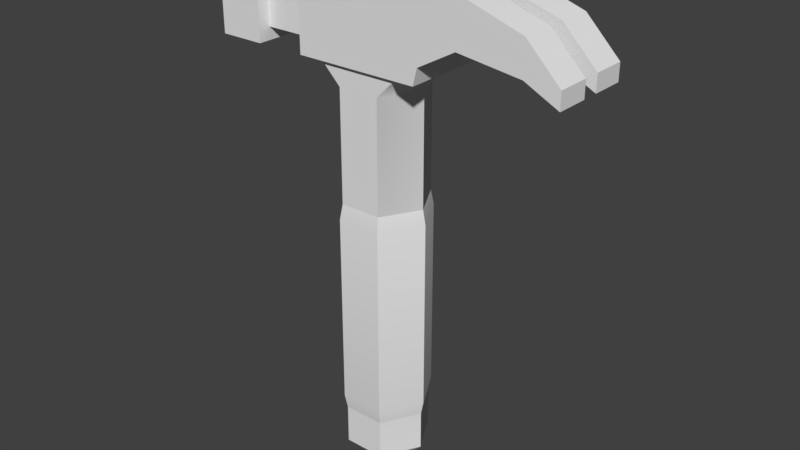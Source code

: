 # Source: hammer.blend  (saved by Blender 2.79.7; exported with 4.5.12 LTS)
import bpy
from mathutils import Matrix  # noqa: F401  (used for matrix-valued properties, if any)

bpy.ops.wm.read_factory_settings(use_empty=True)
scene = bpy.context.scene
scene.name = 'Scene'

# ---- collections
col_collection_1 = bpy.data.collections.new('Collection 1'); scene.collection.children.link(col_collection_1)

# ---- materials (node trees are filled in below, after node groups)
mat_wood = bpy.data.materials.new('wood')
mat_wood.alpha_threshold = 0.0
mat_wood.use_transparent_shadow = False
mat_wood.roughness = 0.5
mat_black = bpy.data.materials.new('black')
mat_black.alpha_threshold = 0.0
mat_black.use_transparent_shadow = False
mat_black.roughness = 0.5

# ---- material node trees

# ---- world
world_world = bpy.data.worlds.new('World'); scene.world = world_world
world_world.color = (0.05088, 0.05088, 0.05088)
world_world.use_sun_shadow = False
world_world.sun_shadow_jitter_overblur = 0.0

# ---- meshes
me_mesh = bpy.data.meshes.new('Mesh')
me_mesh.from_pydata([(-0.05, 0.09, 0.1), (-0.05, 0.09, -0.8), (0.05, -0.09, 0.1), (-0.1, 0.09, 0.15), (-0.1, 0.0, 0.15), (-0.1, 0.0, 0.1), (-0.1, 0.0, -0.8), (-0.08, 0.0, -0.82), (-0.1, -0.09, 0.15), (-0.04, 0.07, -0.82), (0.1, 0.0, 0.15), (0.1, 0.0, 0.1), (0.05, -0.09, -0.8), (0.1, -0.09, 0.15), (0.05, 0.09, -0.8), (0.1, 0.09, 0.15), (0.05, 0.09, 0.1), (0.08, 0.0, -0.82), (0.04, 0.07, -0.82), (0.0, 0.0, -0.82), (-0.04, -0.07, -0.82), (0.04, -0.07, -0.82), (-0.05, -0.09, -0.8), (-0.02073, 0.03389, 0.3703), (-0.06267, -6.685e-11, 0.3495), (-0.03153, -0.05449, 0.3495), (-0.02073, -0.03389, 0.3703), (0.03074, -0.05449, 0.3495), (0.01994, -0.03389, 0.3703), (-0.03153, 0.05449, 0.3495), (0.03074, 0.05449, 0.3495), (0.06188, -6.685e-11, 0.3495), (0.04028, -5.945e-11, 0.3703), (-0.0003934, -5.945e-11, 0.3703), (-0.04107, -5.945e-11, 0.3703), (0.01994, 0.03389, 0.3703), (-0.05, -0.09, 0.1), (0.1, 0.0, -0.8), (0.2508, 0.1, 0.24), (0.1608, 0.1, 0.19), (0.1608, -0.1, 0.19), (0.1508, -0.1, 0.15), (0.1508, 0.1, 0.15), (0.2008, 0.1, 0.35), (0.2008, -0.1, 0.35), (-0.1492, -0.1, 0.35), (-0.1792, -0.07, 0.32), (-0.1792, 0.07, 0.18), (-0.2692, -0.07, 0.18), (-0.2692, 0.07, 0.32), (-0.2692, 0.07, 0.18), (-0.2692, -0.07, 0.32), (-0.1792, -0.07, 0.18), (-0.2692, -0.1, 0.35), (-0.2692, -0.1, 0.15), (-0.3792, -0.1, 0.15), (-0.4092, -0.06999, 0.18), (0.2508, -0.1, 0.24), (0.4008, -0.1, 0.3), (0.2508, -0.02, 0.24), (0.4008, -0.1, 0.22), (0.4808, -0.02, 0.18), (0.2508, -0.1, 0.35), (0.4008, -0.02, 0.3), (0.2508, -0.02, 0.35), (0.4808, -0.1, 0.22), (0.4008, -0.02, 0.22), (0.4808, -0.02, 0.22), (0.4808, -0.1, 0.18), (0.4808, 0.1, 0.22), (0.2508, 0.02, 0.35), (0.4808, 0.02, 0.18), (0.4008, 0.1, 0.3), (0.4808, 0.1, 0.18), (0.4008, 0.1, 0.22), (0.4008, 0.02, 0.22), (0.4808, 0.02, 0.22), (0.4008, 0.02, 0.3), (0.2508, 0.1, 0.35), (0.2508, 0.02, 0.24), (-0.05349, -0.09631, -0.2032), (0.05352, 0.09631, -0.2032), (-0.4092, 0.06999, 0.18), (-0.3792, 0.1, 0.35), (-0.3792, -0.1, 0.35), (-0.4092, 0.06999, 0.32), (-0.3792, 0.1, 0.15), (-0.4092, -0.06999, 0.32), (-0.1492, 0.1, 0.35), (-0.1492, -0.1, 0.15), (-0.1492, 0.1, 0.15), (-0.2692, 0.1, 0.15), (0.09909, 0.0, -0.7073), (0.05352, -0.09631, -0.6668), (0.04955, -0.08918, -0.7073), (-0.09909, 0.0, -0.7073), (-0.05349, 0.09631, -0.6668), (0.05352, 0.09631, -0.6668), (0.04955, 0.08918, -0.7073), (-0.04955, -0.08918, -0.7073), (-0.05349, -0.09631, -0.6668), (-0.09909, 0.0, -0.1627), (-0.04955, 0.08918, -0.1627), (0.04955, 0.08918, -0.1627), (-0.05349, 0.09631, -0.2032), (-0.107, 3.313e-10, -0.2032), (0.04955, -0.08918, -0.1627), (0.09909, 0.0, -0.1627), (0.05352, -0.09631, -0.2032), (0.107, 3.313e-10, -0.2032), (-0.04955, -0.08918, -0.1627), (0.107, 3.313e-10, -0.6668), (-0.107, 3.313e-10, -0.6668), (-0.1792, 0.07, 0.32), (-0.2692, 0.1, 0.35), (-0.04955, 0.08918, -0.7073)], [], [(16, 14, 1), (1, 0, 16), (3, 16, 0), (36, 22, 12), (12, 2, 36), (13, 36, 2), (16, 3, 15), (4, 3, 5), (5, 8, 4), (5, 0, 6), (18, 9, 1), (5, 3, 0), (22, 5, 6), (6, 7, 22), (5, 36, 8), (9, 7, 6), (5, 22, 36), (10, 13, 11), (11, 15, 10), (11, 2, 37), (37, 12, 21), (20, 21, 12), (11, 13, 2), (37, 17, 14), (37, 14, 11), (16, 15, 11), (11, 14, 16), (18, 19, 9), (19, 18, 17), (19, 7, 9), (21, 20, 19), (20, 7, 19), (18, 14, 17), (14, 18, 1), (21, 17, 37), (22, 20, 12), (20, 22, 7), (6, 1, 9), (24, 34, 23), (34, 24, 25), (23, 29, 24), (25, 26, 34), (27, 28, 26), (28, 27, 31), (26, 25, 27), (31, 32, 28), (35, 30, 29), (30, 35, 32), (32, 31, 30), (29, 23, 35), (34, 33, 23), (34, 26, 33), (28, 33, 26), (33, 28, 32), (32, 35, 33), (23, 33, 35), (8, 36, 13), (19, 17, 21), (1, 6, 0), (12, 37, 2), (57, 44, 40), (44, 57, 62), (38, 43, 78), (38, 39, 43), (38, 40, 39), (40, 38, 57), (62, 43, 44), (43, 62, 78), (41, 45, 89), (41, 44, 45), (42, 88, 43), (42, 90, 88), (89, 90, 42), (42, 41, 89), (43, 41, 42), (43, 44, 41), (44, 88, 45), (44, 43, 88), (49, 46, 113), (49, 51, 46), (47, 52, 48), (48, 50, 47), (113, 47, 50), (50, 49, 113), (52, 51, 48), (52, 46, 51), (53, 83, 84), (53, 114, 83), (91, 54, 55), (55, 86, 91), (114, 91, 86), (86, 83, 114), (54, 84, 55), (54, 53, 84), (82, 87, 85), (87, 82, 56), (60, 62, 57), (68, 58, 60), (60, 58, 62), (59, 64, 63), (63, 66, 59), (66, 57, 59), (57, 66, 60), (61, 60, 66), (58, 64, 62), (64, 58, 63), (65, 67, 63), (63, 58, 65), (61, 68, 60), (67, 61, 66), (66, 63, 67), (68, 65, 58), (68, 61, 67), (67, 65, 68), (69, 71, 73), (69, 76, 71), (75, 70, 79), (71, 76, 77), (77, 75, 71), (69, 74, 72), (38, 72, 74), (69, 73, 74), (74, 79, 38), (73, 71, 75), (75, 74, 73), (72, 76, 69), (76, 72, 77), (77, 78, 70), (77, 72, 78), (74, 75, 79), (38, 78, 72), (75, 77, 70), (93, 108, 80), (80, 100, 93), (81, 96, 104), (81, 97, 96), (85, 83, 82), (84, 83, 85), (85, 87, 84), (86, 55, 56), (56, 82, 86), (84, 87, 55), (56, 55, 87), (82, 83, 86), (90, 47, 88), (45, 88, 113), (113, 46, 45), (90, 89, 52), (45, 46, 89), (52, 89, 46), (90, 52, 47), (51, 53, 48), (49, 114, 51), (53, 54, 48), (54, 91, 50), (49, 50, 91), (91, 114, 49), (48, 54, 50), (97, 81, 109), (92, 97, 111), (111, 94, 92), (93, 111, 108), (111, 93, 94), (99, 94, 93), (106, 110, 80), (100, 80, 105), (95, 100, 112), (112, 115, 95), (96, 112, 104), (96, 115, 112), (98, 97, 92), (98, 96, 97), (99, 100, 95), (100, 99, 93), (104, 102, 81), (105, 101, 104), (101, 105, 110), (104, 101, 102), (81, 102, 103), (103, 109, 81), (112, 105, 104), (108, 106, 80), (106, 108, 107), (109, 107, 108), (107, 109, 103), (110, 105, 80), (109, 111, 97), (111, 109, 108), (105, 112, 100), (113, 88, 47), (53, 51, 114), (115, 96, 98)])
me_mesh.polygons.foreach_set('use_smooth', [True] * 192)
me_mesh.polygons.foreach_set('material_index', [0, 0, 0, 0, 0, 0, 0, 0, 0, 0, 0, 0, 0, 0, 0, 0, 0, 0, 0, 0, 0, 0, 0, 0, 0, 0, 0, 0, 0, 0, 0, 0, 0, 0, 0, 0, 0, 0, 0, 0, 0, 0, 0, 0, 0, 0, 0, 0, 0, 0, 0, 0, 0, 0, 0, 0, 0, 0, 0, 0, 1, 1, 1, 1, 1, 1, 1, 1, 1, 1, 1, 1, 1, 1, 1, 1, 1, 1, 1, 1, 1, 1, 1, 1, 1, 1, 1, 1, 1, 1, 1, 1, 1, 1, 1, 1, 1, 1, 1, 1, 1, 1, 1, 1, 1, 1, 1, 1, 1, 1, 1, 1, 1, 1, 1, 1, 1, 1, 1, 1, 1, 1, 1, 1, 1, 1, 1, 1, 1, 1, 1, 1, 1, 1, 1, 1, 1, 1, 1, 1, 1, 1, 1, 1, 1, 1, 1, 1, 1, 1, 1, 1, 1, 1, 1, 1, 1, 1, 1, 1, 1, 1, 1, 1, 1, 1, 1, 1, 1, 1, 1, 1, 1, 1, 1, 1, 1, 1, 1, 1, 1, 1, 1, 1, 1, 1, 1, 1, 1, 1, 1, 1])
_uv = me_mesh.uv_layers.new(name='UVMap')
_uv.uv.foreach_set('vector', [0.0, 1.0, 0.0, 1.0, 0.0, 1.0, 0.0, 1.0, 0.0, 1.0, 0.0, 1.0, 0.0, 1.0, 0.0, 1.0, 0.0, 1.0, 0.0, 1.0, 0.0, 1.0, 0.0, 1.0, 0.0, 1.0, 0.0, 1.0, 0.0, 1.0, 0.0, 1.0, 0.0, 1.0, 0.0, 1.0, 0.0, 1.0, 0.0, 1.0, 0.0, 1.0, 0.0, 1.0, 0.0, 1.0, 0.0, 1.0, 0.0, 1.0, 0.0, 1.0, 0.0, 1.0, 0.0, 1.0, 0.0, 1.0, 0.0, 1.0, 0.0, 1.0, 0.0, 1.0, 0.0, 1.0, 0.0, 1.0, 0.0, 1.0, 0.0, 1.0, 0.0, 1.0, 0.0, 1.0, 0.0, 1.0, 0.0, 1.0, 0.0, 1.0, 0.0, 1.0, 0.0, 1.0, 0.0, 1.0, 0.0, 1.0, 0.0, 1.0, 0.0, 1.0, 0.0, 1.0, 0.0, 1.0, 0.0, 1.0, 0.0, 1.0, 0.0, 1.0, 0.0, 1.0, 0.0, 1.0, 0.0, 1.0, 0.0, 1.0, 0.0, 1.0, 0.0, 1.0, 0.0, 1.0, 0.0, 1.0, 0.0, 1.0, 0.0, 1.0, 0.0, 1.0, 0.0, 1.0, 0.0, 1.0, 0.0, 1.0, 0.0, 1.0, 0.0, 1.0, 0.0, 1.0, 0.0, 1.0, 0.0, 1.0, 0.0, 1.0, 0.0, 1.0, 0.0, 1.0, 0.0, 1.0, 0.0, 1.0, 0.0, 1.0, 0.0, 1.0, 0.0, 1.0, 0.0, 1.0, 0.0, 1.0, 0.0, 1.0, 0.0, 1.0, 0.0, 1.0, 0.0, 1.0, 0.0, 1.0, 0.0, 1.0, 0.0, 1.0, 0.0, 1.0, 0.0, 1.0, 0.0, 1.0, 0.0, 1.0, 0.0, 1.0, 0.0, 1.0, 0.0, 1.0, 0.0, 1.0, 0.0, 1.0, 0.0, 1.0, 0.0, 1.0, 0.0, 1.0, 0.0, 1.0, 0.0, 1.0, 0.0, 1.0, 0.0, 1.0, 0.0, 1.0, 0.0, 1.0, 0.0, 1.0, 0.0, 1.0, 0.0, 1.0, 0.0, 1.0, 0.0, 1.0, 0.0, 1.0, 0.0, 1.0, 0.0, 1.0, 0.0, 1.0, 0.0, 1.0, 0.0, 1.0, 0.0, 1.0, 0.0, 1.0, 0.0, 1.0, 0.0, 1.0, 0.0, 1.0, 0.0, 1.0, 0.0, 1.0, 0.0, 1.0, 0.0, 1.0, 0.0, 1.0, 0.0, 1.0, 0.0, 1.0, 0.0, 1.0, 0.0, 1.0, 0.0, 1.0, 0.0, 1.0, 0.0, 1.0, 0.0, 1.0, 0.0, 1.0, 0.0, 1.0, 0.0, 1.0, 0.0, 1.0, 0.0, 1.0, 0.0, 1.0, 0.0, 1.0, 0.0, 1.0, 0.0, 1.0, 0.0, 1.0, 0.0, 1.0, 0.0, 1.0, 0.0, 1.0, 0.0, 1.0, 0.0, 1.0, 0.0, 1.0, 0.0, 1.0, 0.0, 1.0, 0.0, 1.0, 0.0, 1.0, 0.0, 1.0, 0.0, 1.0, 0.0, 1.0, 0.0, 1.0, 0.0, 1.0, 0.0, 1.0, 0.0, 1.0, 0.0, 1.0, 0.0, 1.0, 0.0, 1.0, 0.0, 1.0, 0.0, 1.0, 0.0, 1.0, 0.0, 1.0, 0.0, 1.0, 0.0, 1.0, 0.0, 1.0, 0.0, 1.0, 0.0, 1.0, 0.0, 1.0, 0.0, 1.0, 0.0, 1.0, 0.0, 1.0, 0.0, 1.0, 0.0, 1.0, 0.0, 1.0, 0.0, 1.0, 0.0, 1.0, 0.0, 1.0, 0.0, 1.0, 0.0, 1.0, 0.0, 1.0, 0.0, 1.0, 0.0, 1.0, 0.0, 1.0, 0.0, 1.0, 0.0, 1.0, 0.0, 1.0, 0.0, 1.0, 0.0, 1.0, 0.0, 1.0, 0.0, 1.0, 0.0, 1.0, 0.0, 1.0, 0.0, 1.0, 0.0, 1.0, 0.0, 1.0, 0.0, 1.0, 0.0, 1.0, 0.0, 1.0, 0.0, 1.0, 0.0, 1.0, 0.0, 1.0, 0.0, 1.0, 0.0, 1.0, 0.0, 1.0, 0.0, 1.0, 0.0, 1.0, 0.0, 1.0, 0.0, 1.0, 0.0, 1.0, 0.0, 1.0, 0.0, 1.0, 0.0, 1.0, 0.0, 1.0, 0.0, 1.0, 0.0, 1.0, 0.0, 1.0, 0.0, 1.0, 0.0, 1.0, 0.0, 1.0, 0.0, 1.0, 0.0, 1.0, 0.0, 1.0, 0.0, 1.0, 0.0, 1.0, 0.0, 1.0, 0.0, 1.0, 0.0, 1.0, 0.0, 1.0, 0.0, 1.0, 0.0, 1.0, 0.0, 1.0, 0.0, 1.0, 0.0, 1.0, 0.0, 1.0, 0.0, 1.0, 0.0, 1.0, 0.0, 1.0, 0.0, 1.0, 0.0, 1.0, 0.0, 1.0, 0.0, 1.0, 0.0, 1.0, 0.0, 1.0, 0.0, 1.0, 0.0, 1.0, 0.0, 1.0, 0.0, 1.0, 0.0, 1.0, 0.0, 1.0, 0.0, 1.0, 0.0, 1.0, 0.0, 1.0, 0.0, 1.0, 0.0, 1.0, 0.0, 1.0, 0.0, 1.0, 0.0, 1.0, 0.0, 1.0, 0.0, 1.0, 0.0, 1.0, 0.0, 1.0, 0.0, 1.0, 0.0, 1.0, 0.0, 1.0, 0.0, 1.0, 0.0, 1.0, 0.0, 1.0, 0.0, 1.0, 0.0, 1.0, 0.0, 1.0, 0.0, 1.0, 0.0, 1.0, 0.0, 1.0, 0.0, 1.0, 0.0, 1.0, 0.0, 1.0, 0.0, 1.0, 0.0, 1.0, 0.0, 1.0, 0.0, 1.0, 0.0, 1.0, 0.0, 1.0, 0.0, 1.0, 0.0, 1.0, 0.0, 1.0, 0.0, 1.0, 0.0, 1.0, 0.0, 1.0, 0.0, 1.0, 0.0, 1.0, 0.0, 1.0, 0.0, 1.0, 0.0, 1.0, 0.0, 1.0, 0.0, 1.0, 0.0, 1.0, 0.0, 1.0, 0.0, 1.0, 0.0, 1.0, 0.0, 1.0, 0.0, 1.0, 0.0, 1.0, 0.0, 1.0, 0.0, 1.0, 0.0, 1.0, 0.0, 1.0, 0.0, 1.0, 0.0, 1.0, 0.0, 1.0, 0.0, 1.0, 0.0, 1.0, 0.0, 1.0, 0.0, 1.0, 0.0, 1.0, 0.0, 1.0, 0.0, 1.0, 0.0, 1.0, 0.0, 1.0, 0.0, 1.0, 0.0, 1.0, 0.0, 1.0, 0.0, 1.0, 0.0, 1.0, 0.0, 1.0, 0.0, 1.0, 0.0, 1.0, 0.0, 1.0, 0.0, 1.0, 0.0, 1.0, 0.0, 1.0, 0.0, 1.0, 0.0, 1.0, 0.0, 1.0, 0.0, 1.0, 0.0, 1.0, 0.0, 1.0, 0.0, 1.0, 0.0, 1.0, 0.0, 1.0, 0.0, 1.0, 0.0, 1.0, 0.0, 1.0, 0.0, 1.0, 0.0, 1.0, 0.0, 1.0, 0.0, 1.0, 0.0, 1.0, 0.0, 1.0, 0.0, 1.0, 0.0, 1.0, 0.0, 1.0, 0.0, 1.0, 0.0, 1.0, 0.0, 1.0, 0.0, 1.0, 0.0, 1.0, 0.0, 1.0, 0.0, 1.0, 0.0, 1.0, 0.0, 1.0, 0.0, 1.0, 0.0, 1.0, 0.0, 1.0, 0.0, 1.0, 0.0, 1.0, 0.0, 1.0, 0.0, 1.0, 0.0, 1.0, 0.0, 1.0, 0.0, 1.0, 0.0, 1.0, 0.0, 1.0, 0.0, 1.0, 0.0, 1.0, 0.0, 1.0, 0.0, 1.0, 0.0, 1.0, 0.0, 1.0, 0.0, 1.0, 0.0, 1.0, 0.0, 1.0, 0.0, 1.0, 0.0, 1.0, 0.0, 1.0, 0.0, 1.0, 0.0, 1.0, 0.0, 1.0, 0.0, 1.0, 0.0, 1.0, 0.0, 1.0, 0.0, 1.0, 0.0, 1.0, 0.0, 1.0, 0.0, 1.0, 0.0, 1.0, 0.0, 1.0, 0.0, 1.0, 0.0, 1.0, 0.0, 1.0, 0.0, 1.0, 0.0, 1.0, 0.0, 1.0, 0.0, 1.0, 0.0, 1.0, 0.0, 1.0, 0.0, 1.0, 0.0, 1.0, 0.0, 1.0, 0.0, 1.0, 0.0, 1.0, 0.0, 1.0, 0.0, 1.0, 0.0, 1.0, 0.0, 1.0, 0.0, 1.0, 0.0, 1.0, 0.0, 1.0, 0.0, 1.0, 0.0, 1.0, 0.0, 1.0, 0.0, 1.0, 0.0, 1.0, 0.0, 1.0, 0.0, 1.0, 0.0, 1.0, 0.0, 1.0, 0.0, 1.0, 0.0, 1.0, 0.0, 1.0, 0.0, 1.0, 0.0, 1.0, 0.0, 1.0, 0.0, 1.0, 0.0, 1.0, 0.0, 1.0, 0.0, 1.0, 0.0, 1.0, 0.0, 1.0, 0.0, 1.0, 0.0, 1.0, 0.0, 1.0, 0.0, 1.0, 0.0, 1.0, 0.0, 1.0, 0.0, 1.0, 0.0, 1.0, 0.0, 1.0, 0.0, 1.0, 0.0, 1.0, 0.0, 1.0, 0.0, 1.0, 0.0, 1.0, 0.0, 1.0, 0.0, 1.0, 0.0, 1.0, 0.0, 1.0, 0.0, 1.0, 0.0, 1.0, 0.0, 1.0, 0.0, 1.0, 0.0, 1.0, 0.0, 1.0, 0.0, 1.0, 0.0, 1.0, 0.0, 1.0, 0.0, 1.0, 0.0, 1.0, 0.0, 1.0, 0.0, 1.0, 0.0, 1.0, 0.0, 1.0, 0.0, 1.0, 0.0, 1.0, 0.0, 1.0, 0.0, 1.0, 0.0, 1.0, 0.0, 1.0, 0.0, 1.0, 0.0, 1.0, 0.0, 1.0, 0.0, 1.0, 0.0, 1.0, 0.0, 1.0, 0.0, 1.0, 0.0, 1.0, 0.0, 1.0, 0.0, 1.0, 0.0, 1.0, 0.0, 1.0, 0.0, 1.0, 0.0, 1.0, 0.0, 1.0, 0.0, 1.0, 0.0, 1.0, 0.0, 1.0, 0.0, 1.0, 0.0, 1.0, 0.0, 1.0, 0.0, 1.0, 0.0, 1.0, 0.0, 1.0, 0.0, 1.0, 0.0, 1.0, 0.0, 1.0, 0.0, 1.0, 0.0, 1.0, 0.0, 1.0, 0.0, 1.0, 0.0, 1.0, 0.0, 1.0, 0.0, 1.0, 0.0, 1.0, 0.0, 1.0, 0.0, 1.0, 0.0, 1.0, 0.0, 1.0, 0.0, 1.0, 0.0, 1.0, 0.0, 1.0, 0.0, 1.0, 0.0, 1.0, 0.0, 1.0, 0.0, 1.0, 0.0, 1.0, 0.0, 1.0, 0.0, 1.0, 0.0, 1.0, 0.0, 1.0, 0.0, 1.0, 0.0, 1.0, 0.0, 1.0, 0.0, 1.0, 0.0, 1.0, 0.0, 1.0, 0.0, 1.0, 0.0, 1.0, 0.0, 1.0, 0.0, 1.0, 0.0, 1.0, 0.0, 1.0, 0.0, 1.0, 0.0, 1.0, 0.0, 1.0, 0.0, 1.0, 0.0, 1.0, 0.0, 1.0, 0.0, 1.0, 0.0, 1.0, 0.0, 1.0, 0.0, 1.0, 0.0, 1.0, 0.0, 1.0, 0.0, 1.0, 0.0, 1.0, 0.0, 1.0, 0.0, 1.0, 0.0, 1.0, 0.0, 1.0, 0.0, 1.0, 0.0, 1.0, 0.0, 1.0, 0.0, 1.0, 0.0, 1.0, 0.0, 1.0, 0.0, 1.0, 0.0, 1.0, 0.0, 1.0, 0.0, 1.0, 0.0, 1.0])
me_mesh.materials.append(mat_wood)
me_mesh.materials.append(mat_black)
me_mesh.use_remesh_preserve_volume = False
me_mesh.use_remesh_preserve_attributes = False
me_mesh.use_mirror_vertex_groups = False
me_mesh.update()

# ---- objects
ob_hammer = bpy.data.objects.new('hammer', me_mesh)
ob_muzzlepoint = bpy.data.objects.new('muzzlePoint', None)

# ---- transforms, parenting, visibility, modifiers, constraints
ob_hammer.location = (0.0, 0.0, 0.0)
ob_hammer.lineart.crease_threshold = 0.0
_m = ob_hammer.modifiers.new('EdgeSplit', 'EDGE_SPLIT')
_m.split_angle = 0.7219
ob_muzzlepoint.location = (-0.324, -3.318e-08, 0.247)
ob_muzzlepoint.rotation_mode = 'QUATERNION'
ob_muzzlepoint.rotation_quaternion = (1.0, 0.0, 0.0, 0.0)
ob_muzzlepoint.empty_display_type = 'SINGLE_ARROW'
ob_muzzlepoint.empty_display_size = 0.5
ob_muzzlepoint.lineart.crease_threshold = 0.0

# ---- collection membership
col_collection_1.objects.link(ob_hammer)
col_collection_1.objects.link(ob_muzzlepoint)

# ---- scene / render settings (as saved in the file)
scene.frame_start = 1; scene.frame_end = 250; scene.frame_set(1)
scene.render.engine = 'BLENDER_EEVEE_NEXT'
scene.render.resolution_percentage = 50
scene.render.dither_intensity = 0.0
scene.cycles.use_denoising = False
scene.cycles.samples = 128
scene.cycles.sampling_pattern = 'TABULATED_SOBOL'
scene.cycles.use_adaptive_sampling = False
scene.cycles.use_light_tree = False
scene.view_settings.view_transform = 'Standard'
bpy.context.view_layer.update()

# ---- added for rendering (the .blend has no active camera and no usable light): camera, sun
cam_auto = bpy.data.cameras.new('AutoCamera')
cam_auto.lens = 50.0
cam_auto.sensor_width = 36.0
cam_auto.clip_end = 1000.0
ob_auto_camera = bpy.data.objects.new('AutoCamera', cam_auto)
scene.collection.objects.link(ob_auto_camera)
ob_auto_camera.location = (1.42329, -1.66497, 0.885107)
ob_auto_camera.rotation_euler = (1.09748, -7.21219e-08, 0.694738)
scene.camera = ob_auto_camera
light_auto_sun = bpy.data.lights.new('AutoSun', 'SUN')
light_auto_sun.energy = 3.0
light_auto_sun.angle = 0.0523599
ob_auto_sun = bpy.data.objects.new('AutoSun', light_auto_sun)
scene.collection.objects.link(ob_auto_sun)
ob_auto_sun.rotation_euler = (0.872665, 0.174533, 0.523599)
bpy.context.view_layer.update()
